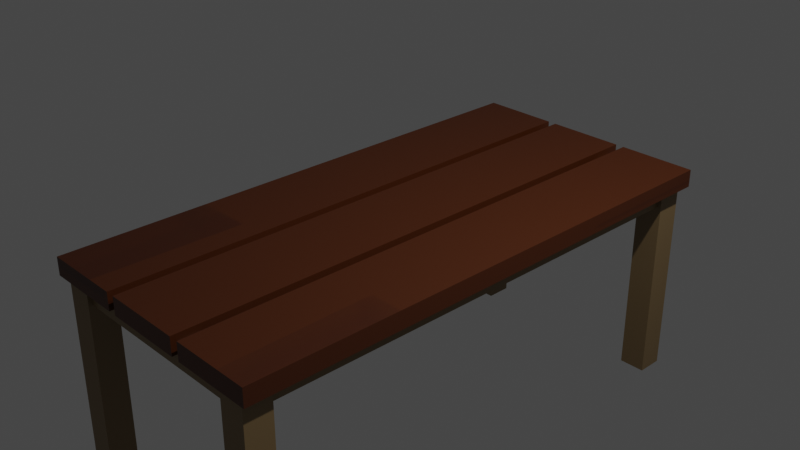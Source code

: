 # Source: Table.blend  (saved by Blender 3.5.10; exported with 4.5.12 LTS)
import bpy
from mathutils import Matrix  # noqa: F401  (used for matrix-valued properties, if any)

bpy.ops.wm.read_factory_settings(use_empty=True)
scene = bpy.context.scene
scene.name = 'Scene'

# ---- collections
col_collection = bpy.data.collections.new('Collection'); scene.collection.children.link(col_collection)

# ---- images (referenced by path relative to the original .blend; pixels are not part of the script)
import os
ASSET_DIR = os.environ.get("B2B_ASSET_DIR", "")  # directory of the original .blend (textures are referenced by path, not embedded)
HERE = os.path.dirname(os.path.abspath(__file__))  # packed textures are extracted next to this script under _unpacked/

def load_image(name, relpath, width, height, colorspace="sRGB"):
    """Load a texture the original file referenced (path relative to the .blend, or extracted next to this script)."""
    p = next((c for c in (os.path.join(HERE, relpath), os.path.join(ASSET_DIR, relpath)) if relpath and os.path.exists(c)), "")
    if p:
        img = bpy.data.images.load(p, check_existing=True)
        img.name = name
    else:  # same state as the original file: an image datablock whose file is absent (Cycles renders it pink)
        img = bpy.data.images.new(name, width, height)
        img.source = "FILE"
        img.filepath = "//" + (relpath or name)
    img.colorspace_settings.name = colorspace
    return img
img_base = load_image('Base', '_unpacked/Base.81b0841b.png', 2048, 2048, 'sRGB')
img_light_brown_008_base_color_001 = load_image('light brown.008 Base Color.001', '', 2048, 2048, 'sRGB')

# ---- materials (node trees are filled in below, after node groups)
mat_light_brown_009 = bpy.data.materials.new('light brown.009')
mat_light_brown_009.use_transparent_shadow = False
mat_light_brown_009.diffuse_color = (0.3588, 0.1786, 0.1068, 1.0)
mat_light_brown_009.roughness = 0.5
mat_light_brown_008 = bpy.data.materials.new('light brown.008')
mat_light_brown_008.use_transparent_shadow = False
mat_light_brown_008.diffuse_color = (0.3588, 0.1786, 0.1068, 1.0)
mat_light_brown_008.roughness = 0.5

# ---- material node trees
mat_light_brown_009.use_nodes = True; mat_light_brown_009.node_tree.nodes.clear()
_N = mat_light_brown_009.node_tree.nodes; _L = mat_light_brown_009.node_tree.links
n0 = _N.new('ShaderNodeBsdfPrincipled'); n0.name = 'Principled BSDF'; n0.location = (10, 300)
n0.distribution = 'GGX'
n0.subsurface_method = 'RANDOM_WALK_SKIN'
n0.inputs[3].default_value = 1.45
n0.inputs[27].default_value = (0.0, 0.0, 0.0, 1.0)
n0.inputs[28].default_value = 1.0
n1 = _N.new('ShaderNodeOutputMaterial'); n1.name = 'Material Output'; n1.location = (300, 300)
n2 = _N.new('ShaderNodeNormalMap'); n2.name = 'Normal Map'; n2.location = (-300, -300)
n2.label = 'Normal/Map'
n2.inputs[0].default_value = 0.0
n3 = _N.new('ShaderNodeTexImage'); n3.name = 'Image Texture'; n3.location = (-280, 280)
n3.image = img_base
_L.new(n0.outputs[0], n1.inputs[0])
_L.new(n2.outputs[0], n0.inputs[5])
_L.new(n3.outputs[0], n0.inputs[0])
n1.is_active_output = True
mat_light_brown_008.use_nodes = True; mat_light_brown_008.node_tree.nodes.clear()
_N = mat_light_brown_008.node_tree.nodes; _L = mat_light_brown_008.node_tree.links
n0 = _N.new('ShaderNodeBsdfPrincipled'); n0.name = 'Principled BSDF'; n0.location = (10, 300)
n0.distribution = 'GGX'
n0.subsurface_method = 'RANDOM_WALK_SKIN'
n0.inputs[3].default_value = 1.45
n0.inputs[27].default_value = (0.0, 0.0, 0.0, 1.0)
n0.inputs[28].default_value = 1.0
n1 = _N.new('ShaderNodeOutputMaterial'); n1.name = 'Material Output'; n1.location = (300, 300)
n2 = _N.new('ShaderNodeNormalMap'); n2.name = 'Normal Map'; n2.location = (-300, -300)
n2.label = 'Normal/Map'
n2.inputs[0].default_value = 0.0
n3 = _N.new('ShaderNodeTexImage'); n3.name = 'Image Texture.001'; n3.location = (0, 0)
n3.image = img_light_brown_008_base_color_001
n4 = _N.new('ShaderNodeRGB'); n4.name = 'RGB'; n4.location = (-280, 280)
n4.outputs[0].default_value = (0.2234, 0.1495, 0.06886, 1.0)
_L.new(n0.outputs[0], n1.inputs[0])
_L.new(n2.outputs[0], n0.inputs[5])
_L.new(n4.outputs[0], n0.inputs[0])
n1.is_active_output = True

# ---- world
world_world = bpy.data.worlds.new('World'); scene.world = world_world
world_world.use_nodes = True; world_world.node_tree.nodes.clear()
_N = world_world.node_tree.nodes; _L = world_world.node_tree.links
n0 = _N.new('ShaderNodeOutputWorld'); n0.name = 'World Output'; n0.location = (300, 300)
n1 = _N.new('ShaderNodeBackground'); n1.name = 'Background'; n1.location = (10, 300)
n1.inputs[0].default_value = (0.05088, 0.05088, 0.05088, 1.0)
_L.new(n1.outputs[0], n0.inputs[0])
n0.is_active_output = True
world_world.color = (0.05088, 0.05088, 0.05088)
world_world.use_sun_shadow = False
world_world.sun_shadow_jitter_overblur = 0.0

# ---- cameras
cam_camera = bpy.data.cameras.new('Camera')
cam_camera.clip_end = 100.0
cam_camera.ortho_scale = 7.314

# ---- lights
light_light = bpy.data.lights.new('Light', 'POINT')
light_light.transmission_factor = 0.0
light_light.energy = 1000.0
light_light.shadow_soft_size = 0.1
light_light.shadow_maximum_resolution = 0.006
light_light.use_absolute_resolution = True

# ---- meshes
me_cube = bpy.data.meshes.new('Cube')
me_cube.from_pydata([(1.0, 1.0, 1.0), (1.0, 1.0, -1.0), (1.0, -1.0, 1.0), (1.0, -1.0, -1.0), (-1.0, 1.0, 1.0), (-1.0, 1.0, -1.0), (-1.0, -1.0, 1.0), (-1.0, -1.0, -1.0)], [], [(0, 4, 6, 2), (3, 2, 6, 7), (7, 6, 4, 5), (5, 1, 3, 7), (1, 0, 2, 3), (5, 4, 0, 1)])
_uv = me_cube.uv_layers.new(name='UVMap')
_uv.uv.foreach_set('vector', [0.2443, 0.1332, 0.3112, 0.1332, 0.3112, 0.2001, 0.2443, 0.2001, 0.2001, 0.2443, 0.2001, 0.3112, 0.1332, 0.3112, 0.1332, 0.2443, 0.3112, 0.2443, 0.3112, 0.3112, 0.2443, 0.3112, 0.2443, 0.2443, 0.02209, 0.3554, 0.08902, 0.3554, 0.08902, 0.4224, 0.02209, 0.4224, 0.4224, 0.02209, 0.4224, 0.08902, 0.3554, 0.08902, 0.3554, 0.02209, 0.2001, 0.3554, 0.2001, 0.4224, 0.1332, 0.4224, 0.1332, 0.3554])
me_cube.materials.append(mat_light_brown_009)
me_cube.use_mirror_vertex_groups = False
me_cube.update()
me_cube_001 = bpy.data.meshes.new('Cube.001')
me_cube_001.from_pydata([(1.0, 1.0, 1.0), (1.0, 1.0, -1.0), (1.0, -1.0, 1.0), (1.0, -1.0, -1.0), (-1.0, 1.0, 1.0), (-1.0, 1.0, -1.0), (-1.0, -1.0, 1.0), (-1.0, -1.0, -1.0)], [], [(0, 4, 6, 2), (3, 2, 6, 7), (7, 6, 4, 5), (5, 1, 3, 7), (1, 0, 2, 3), (5, 4, 0, 1)])
_uv = me_cube_001.uv_layers.new(name='UVMap')
_uv.uv.foreach_set('vector', [0.3554, 0.1332, 0.4224, 0.1332, 0.4224, 0.2001, 0.3554, 0.2001, 0.3112, 0.3554, 0.3112, 0.4224, 0.2443, 0.4224, 0.2443, 0.3554, 0.4224, 0.2443, 0.4224, 0.3112, 0.3554, 0.3112, 0.3554, 0.2443, 0.3554, 0.3554, 0.4224, 0.3554, 0.4224, 0.4224, 0.3554, 0.4224, 0.08902, 0.4665, 0.08902, 0.5335, 0.02209, 0.5335, 0.02209, 0.4665, 0.5335, 0.02209, 0.5335, 0.08902, 0.4665, 0.08902, 0.4665, 0.02209])
me_cube_001.materials.append(mat_light_brown_009)
me_cube_001.use_mirror_vertex_groups = False
me_cube_001.update()
me_cube_002 = bpy.data.meshes.new('Cube.002')
me_cube_002.from_pydata([(1.0, 1.0, 1.0), (1.0, 1.0, -1.0), (1.0, -1.0, 1.0), (1.0, -1.0, -1.0), (-1.0, 1.0, 1.0), (-1.0, 1.0, -1.0), (-1.0, -1.0, 1.0), (-1.0, -1.0, -1.0)], [], [(0, 4, 6, 2), (3, 2, 6, 7), (7, 6, 4, 5), (5, 1, 3, 7), (1, 0, 2, 3), (5, 4, 0, 1)])
_uv = me_cube_002.uv_layers.new(name='UVMap')
_uv.uv.foreach_set('vector', [0.4665, 0.1332, 0.5335, 0.1332, 0.5335, 0.2001, 0.4665, 0.2001, 0.2001, 0.4665, 0.2001, 0.5335, 0.1332, 0.5335, 0.1332, 0.4665, 0.3112, 0.4665, 0.3112, 0.5335, 0.2443, 0.5335, 0.2443, 0.4665, 0.4665, 0.2443, 0.5335, 0.2443, 0.5335, 0.3112, 0.4665, 0.3112, 0.5335, 0.3554, 0.5335, 0.4224, 0.4665, 0.4224, 0.4665, 0.3554, 0.4224, 0.4665, 0.4224, 0.5335, 0.3554, 0.5335, 0.3554, 0.4665])
me_cube_002.materials.append(mat_light_brown_009)
me_cube_002.use_mirror_vertex_groups = False
me_cube_002.update()
me_cube_003 = bpy.data.meshes.new('Cube.003')
me_cube_003.from_pydata([(1.0, 1.0, 1.0), (1.0, 1.0, -1.0), (1.0, -1.0, 1.0), (1.0, -1.0, -1.0), (-1.0, 1.0, 1.0), (-1.0, 1.0, -1.0), (-1.0, -1.0, 1.0), (-1.0, -1.0, -1.0)], [], [(0, 4, 6, 2), (3, 2, 6, 7), (7, 6, 4, 5), (5, 1, 3, 7), (1, 0, 2, 3), (5, 4, 0, 1)])
_uv = me_cube_003.uv_layers.new(name='UVMap')
_uv.uv.foreach_set('vector', [0.4665, 0.4665, 0.5335, 0.4665, 0.5335, 0.5335, 0.4665, 0.5335, 0.6446, 0.02209, 0.6446, 0.08902, 0.5776, 0.08902, 0.5776, 0.02209, 0.08902, 0.5776, 0.08902, 0.6446, 0.02209, 0.6446, 0.02209, 0.5776, 0.5776, 0.1332, 0.6446, 0.1332, 0.6446, 0.2001, 0.5776, 0.2001, 0.2001, 0.5776, 0.2001, 0.6446, 0.1332, 0.6446, 0.1332, 0.5776, 0.3112, 0.5776, 0.3112, 0.6446, 0.2443, 0.6446, 0.2443, 0.5776])
me_cube_003.materials.append(mat_light_brown_008)
me_cube_003.use_mirror_vertex_groups = False
me_cube_003.update()
me_cube_004 = bpy.data.meshes.new('Cube.004')
me_cube_004.from_pydata([(1.0, 1.0, 1.0), (1.0, 1.0, -1.0), (1.0, -1.0, 1.0), (1.0, -1.0, -1.0), (-1.0, 1.0, 1.0), (-1.0, 1.0, -1.0), (-1.0, -1.0, 1.0), (-1.0, -1.0, -1.0)], [], [(0, 4, 6, 2), (3, 2, 6, 7), (7, 6, 4, 5), (5, 1, 3, 7), (1, 0, 2, 3), (5, 4, 0, 1)])
_uv = me_cube_004.uv_layers.new(name='UVMap')
_uv.uv.foreach_set('vector', [0.5776, 0.2443, 0.6446, 0.2443, 0.6446, 0.3112, 0.5776, 0.3112, 0.4224, 0.5776, 0.4224, 0.6446, 0.3554, 0.6446, 0.3554, 0.5776, 0.6446, 0.3554, 0.6446, 0.4224, 0.5776, 0.4224, 0.5776, 0.3554, 0.4665, 0.5776, 0.5335, 0.5776, 0.5335, 0.6446, 0.4665, 0.6446, 0.6446, 0.4665, 0.6446, 0.5335, 0.5776, 0.5335, 0.5776, 0.4665, 0.6446, 0.5776, 0.6446, 0.6446, 0.5776, 0.6446, 0.5776, 0.5776])
me_cube_004.materials.append(mat_light_brown_008)
me_cube_004.use_mirror_vertex_groups = False
me_cube_004.update()
me_cube_005 = bpy.data.meshes.new('Cube.005')
me_cube_005.from_pydata([(1.0, 1.0, 1.0), (1.0, 1.0, -1.0), (1.0, -1.0, 1.0), (1.0, -1.0, -1.0), (-1.0, 1.0, 1.0), (-1.0, 1.0, -1.0), (-1.0, -1.0, 1.0), (-1.0, -1.0, -1.0)], [], [(0, 4, 6, 2), (3, 2, 6, 7), (7, 6, 4, 5), (5, 1, 3, 7), (1, 0, 2, 3), (5, 4, 0, 1)])
_uv = me_cube_005.uv_layers.new(name='UVMap')
_uv.uv.foreach_set('vector', [0.6888, 0.02209, 0.7557, 0.02209, 0.7557, 0.08902, 0.6888, 0.08902, 0.08902, 0.6888, 0.08902, 0.7557, 0.02209, 0.7557, 0.02209, 0.6888, 0.7557, 0.1332, 0.7557, 0.2001, 0.6888, 0.2001, 0.6888, 0.1332, 0.1332, 0.6888, 0.2001, 0.6888, 0.2001, 0.7557, 0.1332, 0.7557, 0.3112, 0.6888, 0.3112, 0.7557, 0.2443, 0.7557, 0.2443, 0.6888, 0.7557, 0.2443, 0.7557, 0.3112, 0.6888, 0.3112, 0.6888, 0.2443])
me_cube_005.materials.append(mat_light_brown_008)
me_cube_005.use_mirror_vertex_groups = False
me_cube_005.update()
me_cube_006 = bpy.data.meshes.new('Cube.006')
me_cube_006.from_pydata([(1.0, 1.0, 1.0), (1.0, 1.0, -1.0), (1.0, -1.0, 1.0), (1.0, -1.0, -1.0), (-1.0, 1.0, 1.0), (-1.0, 1.0, -1.0), (-1.0, -1.0, 1.0), (-1.0, -1.0, -1.0)], [], [(0, 4, 6, 2), (3, 2, 6, 7), (7, 6, 4, 5), (5, 1, 3, 7), (1, 0, 2, 3), (5, 4, 0, 1)])
_uv = me_cube_006.uv_layers.new(name='UVMap')
_uv.uv.foreach_set('vector', [0.6888, 0.3554, 0.7557, 0.3554, 0.7557, 0.4224, 0.6888, 0.4224, 0.4224, 0.6888, 0.4224, 0.7557, 0.3554, 0.7557, 0.3554, 0.6888, 0.7557, 0.4665, 0.7557, 0.5335, 0.6888, 0.5335, 0.6888, 0.4665, 0.4665, 0.6888, 0.5335, 0.6888, 0.5335, 0.7557, 0.4665, 0.7557, 0.7557, 0.5776, 0.7557, 0.6446, 0.6888, 0.6446, 0.6888, 0.5776, 0.6446, 0.6888, 0.6446, 0.7557, 0.5776, 0.7557, 0.5776, 0.6888])
me_cube_006.materials.append(mat_light_brown_008)
me_cube_006.use_mirror_vertex_groups = False
me_cube_006.update()
me_cube_007 = bpy.data.meshes.new('Cube.007')
me_cube_007.from_pydata([(-1.0, -1.0, -1.0), (-1.0, -1.0, 1.0), (-1.0, 1.0, -1.0), (-1.0, 1.0, 1.0), (1.0, -1.0, -1.0), (1.0, -1.0, 1.0), (1.0, 1.0, -1.0), (1.0, 1.0, 1.0)], [], [(0, 1, 3, 2), (2, 3, 7, 6), (6, 7, 5, 4), (4, 5, 1, 0), (2, 6, 4, 0), (7, 3, 1, 5)])
_uv = me_cube_007.uv_layers.new(name='UVMap')
_uv.uv.foreach_set('vector', [0.7557, 0.6888, 0.7557, 0.7557, 0.6888, 0.7557, 0.6888, 0.6888, 0.8668, 0.02209, 0.8668, 0.08902, 0.7999, 0.08902, 0.7999, 0.02209, 0.08902, 0.7999, 0.08902, 0.8668, 0.02209, 0.8668, 0.02209, 0.7999, 0.8668, 0.1332, 0.8668, 0.2001, 0.7999, 0.2001, 0.7999, 0.1332, 0.1332, 0.7999, 0.2001, 0.7999, 0.2001, 0.8668, 0.1332, 0.8668, 0.7999, 0.2443, 0.8668, 0.2443, 0.8668, 0.3112, 0.7999, 0.3112])
me_cube_007.materials.append(mat_light_brown_008)
me_cube_007.update()
me_cube_008 = bpy.data.meshes.new('Cube.008')
me_cube_008.from_pydata([(-1.0, -1.0, -1.0), (-1.0, -1.0, 1.0), (-1.0, 1.0, -1.0), (-1.0, 1.0, 1.0), (1.0, -1.0, -1.0), (1.0, -1.0, 1.0), (1.0, 1.0, -1.0), (1.0, 1.0, 1.0)], [], [(0, 1, 3, 2), (2, 3, 7, 6), (6, 7, 5, 4), (4, 5, 1, 0), (2, 6, 4, 0), (7, 3, 1, 5)])
_uv = me_cube_008.uv_layers.new(name='UVMap')
_uv.uv.foreach_set('vector', [0.3112, 0.7999, 0.3112, 0.8668, 0.2443, 0.8668, 0.2443, 0.7999, 0.4224, 0.7999, 0.4224, 0.8668, 0.3554, 0.8668, 0.3554, 0.7999, 0.8668, 0.3554, 0.8668, 0.4224, 0.7999, 0.4224, 0.7999, 0.3554, 0.8668, 0.4665, 0.8668, 0.5335, 0.7999, 0.5335, 0.7999, 0.4665, 0.4665, 0.7999, 0.5335, 0.7999, 0.5335, 0.8668, 0.4665, 0.8668, 0.5776, 0.7999, 0.6446, 0.7999, 0.6446, 0.8668, 0.5776, 0.8668])
me_cube_008.materials.append(mat_light_brown_008)
me_cube_008.update()
me_cube_009 = bpy.data.meshes.new('Cube.009')
me_cube_009.from_pydata([(-1.0, -1.0, -1.0), (-1.0, -1.0, 1.0), (-1.0, 1.0, -1.0), (-1.0, 1.0, 1.0), (1.0, -1.0, -1.0), (1.0, -1.0, 1.0), (1.0, 1.0, -1.0), (1.0, 1.0, 1.0)], [], [(0, 1, 3, 2), (2, 3, 7, 6), (6, 7, 5, 4), (4, 5, 1, 0), (2, 6, 4, 0), (7, 3, 1, 5)])
_uv = me_cube_009.uv_layers.new(name='UVMap')
_uv.uv.foreach_set('vector', [0.8668, 0.5776, 0.8668, 0.6446, 0.7999, 0.6446, 0.7999, 0.5776, 0.7557, 0.7999, 0.7557, 0.8668, 0.6888, 0.8668, 0.6888, 0.7999, 0.8668, 0.6888, 0.8668, 0.7557, 0.7999, 0.7557, 0.7999, 0.6888, 0.8668, 0.7999, 0.8668, 0.8668, 0.7999, 0.8668, 0.7999, 0.7999, 0.911, 0.02209, 0.9779, 0.02209, 0.9779, 0.08902, 0.911, 0.08902, 0.02209, 0.911, 0.08902, 0.911, 0.08902, 0.9779, 0.02209, 0.9779])
me_cube_009.materials.append(mat_light_brown_008)
me_cube_009.update()
me_cube_010 = bpy.data.meshes.new('Cube.010')
me_cube_010.from_pydata([(-1.0, -1.0, -1.0), (-1.0, -1.0, 1.0), (-1.0, 1.0, -1.0), (-1.0, 1.0, 1.0), (1.0, -1.0, -1.0), (1.0, -1.0, 1.0), (1.0, 1.0, -1.0), (1.0, 1.0, 1.0)], [], [(0, 1, 3, 2), (2, 3, 7, 6), (6, 7, 5, 4), (4, 5, 1, 0), (2, 6, 4, 0), (7, 3, 1, 5)])
_uv = me_cube_010.uv_layers.new(name='UVMap')
_uv.uv.foreach_set('vector', [0.08902, 0.02209, 0.08902, 0.08902, 0.02209, 0.08902, 0.02209, 0.02209, 0.08902, 0.1332, 0.08902, 0.2001, 0.02209, 0.2001, 0.02209, 0.1332, 0.2001, 0.02209, 0.2001, 0.08902, 0.1332, 0.08902, 0.1332, 0.02209, 0.2001, 0.1332, 0.2001, 0.2001, 0.1332, 0.2001, 0.1332, 0.1332, 0.02209, 0.2443, 0.08902, 0.2443, 0.08902, 0.3112, 0.02209, 0.3112, 0.2443, 0.02209, 0.3112, 0.02209, 0.3112, 0.08902, 0.2443, 0.08902])
me_cube_010.materials.append(mat_light_brown_008)
me_cube_010.update()

# ---- objects
ob_cube = bpy.data.objects.new('Cube', me_cube)
ob_light = bpy.data.objects.new('Light', light_light)
ob_camera = bpy.data.objects.new('Camera', cam_camera)
ob_cube_001 = bpy.data.objects.new('Cube.001', me_cube_001)
ob_cube_002 = bpy.data.objects.new('Cube.002', me_cube_002)
ob_cube_003 = bpy.data.objects.new('Cube.003', me_cube_003)
ob_cube_004 = bpy.data.objects.new('Cube.004', me_cube_004)
ob_cube_005 = bpy.data.objects.new('Cube.005', me_cube_005)
ob_cube_006 = bpy.data.objects.new('Cube.006', me_cube_006)
ob_cube_007 = bpy.data.objects.new('Cube.007', me_cube_007)
ob_cube_008 = bpy.data.objects.new('Cube.008', me_cube_008)
ob_cube_009 = bpy.data.objects.new('Cube.009', me_cube_009)
ob_cube_010 = bpy.data.objects.new('Cube.010', me_cube_010)

# ---- transforms, parenting, visibility, modifiers, constraints
ob_cube.location = (0.0, 0.0, 0.0)
ob_cube.scale = (0.45, 3.0, 0.1)
ob_cube.lock_rotations_4d = False
ob_cube.empty_display_type = 'ARROWS'
ob_cube.lineart.crease_threshold = 0.0
ob_light.location = (4.076, 1.005, 5.904)
ob_light.rotation_euler = (0.6503, 0.05522, 1.866)
ob_light.lock_rotations_4d = False
ob_light.empty_display_type = 'ARROWS'
ob_light.color = (0.0, 0.0, 0.0, 0.0)
ob_light.lineart.crease_threshold = 0.0
ob_camera.location = (7.359, -6.926, 4.958)
ob_camera.rotation_euler = (1.109, 0.0, 0.8149)
ob_camera.lock_rotations_4d = False
ob_camera.empty_display_type = 'ARROWS'
ob_camera.color = (0.0, 0.0, 0.0, 0.0)
ob_camera.display_type = 'WIRE'
ob_camera.lineart.crease_threshold = 0.0
ob_cube_001.location = (-1.0, 0.0, 0.0)
ob_cube_001.scale = (0.45, 3.0, 0.1)
ob_cube_001.lock_rotations_4d = False
ob_cube_001.empty_display_type = 'ARROWS'
ob_cube_001.lineart.crease_threshold = 0.0
ob_cube_002.location = (1.0, 0.0, 0.0)
ob_cube_002.scale = (0.45, 3.0, 0.1)
ob_cube_002.lock_rotations_4d = False
ob_cube_002.empty_display_type = 'ARROWS'
ob_cube_002.lineart.crease_threshold = 0.0
ob_cube_003.location = (-1.2, 0.0, -0.1454)
ob_cube_003.rotation_euler = (-0.0, 1.571, 0.0)
ob_cube_003.scale = (0.1498, 2.9, 0.1)
ob_cube_003.lock_rotations_4d = False
ob_cube_003.empty_display_type = 'ARROWS'
ob_cube_003.lineart.crease_threshold = 0.0
ob_cube_004.location = (1.2, 0.0, -0.14)
ob_cube_004.rotation_euler = (-0.0, 1.571, 0.0)
ob_cube_004.scale = (0.1498, 2.9, 0.1)
ob_cube_004.lock_rotations_4d = False
ob_cube_004.empty_display_type = 'ARROWS'
ob_cube_004.lineart.crease_threshold = 0.0
ob_cube_005.location = (0.0, 2.8, -0.1454)
ob_cube_005.rotation_euler = (-1.571, 1.571, 0.0)
ob_cube_005.scale = (0.1498, 1.3, 0.1)
ob_cube_005.lock_rotations_4d = False
ob_cube_005.empty_display_type = 'ARROWS'
ob_cube_005.lineart.crease_threshold = 0.0
ob_cube_006.location = (0.0, -2.8, -0.1454)
ob_cube_006.rotation_euler = (-1.571, 1.571, 0.0)
ob_cube_006.scale = (0.1498, 1.3, 0.1)
ob_cube_006.lock_rotations_4d = False
ob_cube_006.empty_display_type = 'ARROWS'
ob_cube_006.lineart.crease_threshold = 0.0
ob_cube_007.location = (1.2, 2.8, -1.2)
ob_cube_007.scale = (0.15, 0.15, 1.2)
ob_cube_008.location = (-1.2, 2.8, -1.2)
ob_cube_008.scale = (0.15, 0.15, 1.2)
ob_cube_009.location = (-1.2, -2.8, -1.2)
ob_cube_009.scale = (0.15, 0.15, 1.2)
ob_cube_010.location = (1.2, -2.8, -1.2)
ob_cube_010.scale = (0.15, 0.15, 1.2)

# ---- collection membership
col_collection.objects.link(ob_cube)
col_collection.objects.link(ob_light)
col_collection.objects.link(ob_camera)
col_collection.objects.link(ob_cube_001)
col_collection.objects.link(ob_cube_002)
col_collection.objects.link(ob_cube_003)
col_collection.objects.link(ob_cube_004)
col_collection.objects.link(ob_cube_005)
col_collection.objects.link(ob_cube_006)
col_collection.objects.link(ob_cube_007)
col_collection.objects.link(ob_cube_008)
col_collection.objects.link(ob_cube_009)
col_collection.objects.link(ob_cube_010)

# ---- scene / render settings (as saved in the file)
scene.camera = ob_camera
scene.frame_start = 1; scene.frame_end = 250; scene.frame_set(1)
scene.render.engine = 'BLENDER_EEVEE_NEXT'
scene.cycles.sampling_pattern = 'TABULATED_SOBOL'
scene.view_settings.view_transform = 'Filmic'
bpy.context.view_layer.update()
